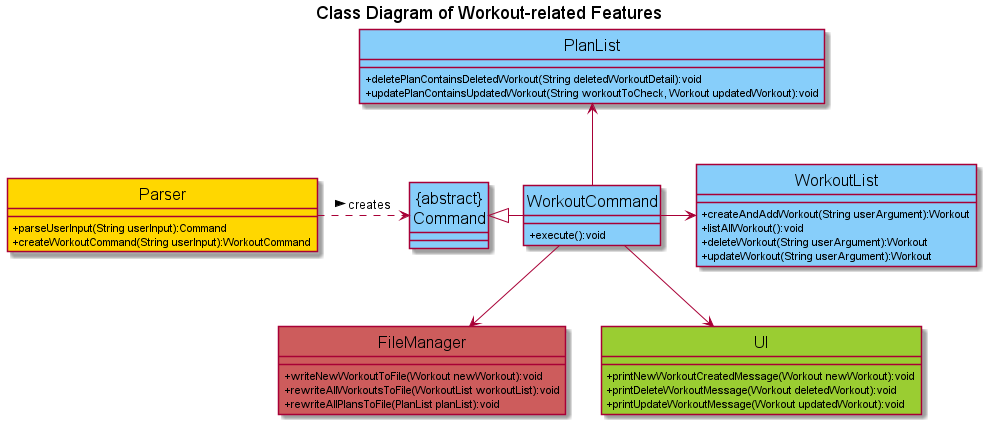

The diagram above was rendered by PlantUML. Its source (embedded in the PNG):
@startuml
'https://plantuml.com/class-diagram
hide circle

skinparam classAttributeIconSize 0
skinparam classFontSize 16
title Class Diagram of Workout-related Features

Parser .r.> "{abstract}\nCommand":creates >
"{abstract}\nCommand" <|- WorkoutCommand
WorkoutCommand -r-> WorkoutList
WorkoutCommand --> FileManager
WorkoutCommand --> UI
WorkoutCommand -u-> PlanList

class PlanList #LightSkyBlue {
+ deletePlanContainsDeletedWorkout(String deletedWorkoutDetail):void
+ updatePlanContainsUpdatedWorkout(String workoutToCheck, Workout updatedWorkout):void
}

class FileManager #IndianRed {
+ writeNewWorkoutToFile(Workout newWorkout):void
+ rewriteAllWorkoutsToFile(WorkoutList workoutList):void
+ rewriteAllPlansToFile(PlanList planList):void
}

class "{abstract}\nCommand" #LightSkyBlue {
}

class WorkoutCommand #LightSkyBlue {
+ execute():void
}

class WorkoutList #LightSkyBlue {
+ createAndAddWorkout(String userArgument):Workout
+ listAllWorkout():void
+ deleteWorkout(String userArgument):Workout
+ updateWorkout(String userArgument):Workout
}

class UI #YellowGreen{
+ printNewWorkoutCreatedMessage(Workout newWorkout):void
+ printDeleteWorkoutMessage(Workout deletedWorkout):void
+ printUpdateWorkoutMessage(Workout updatedWorkout):void
}

class Parser #Gold {
+ parseUserInput(String userInput):Command
+ createWorkoutCommand(String userInput):WorkoutCommand
}


@enduml